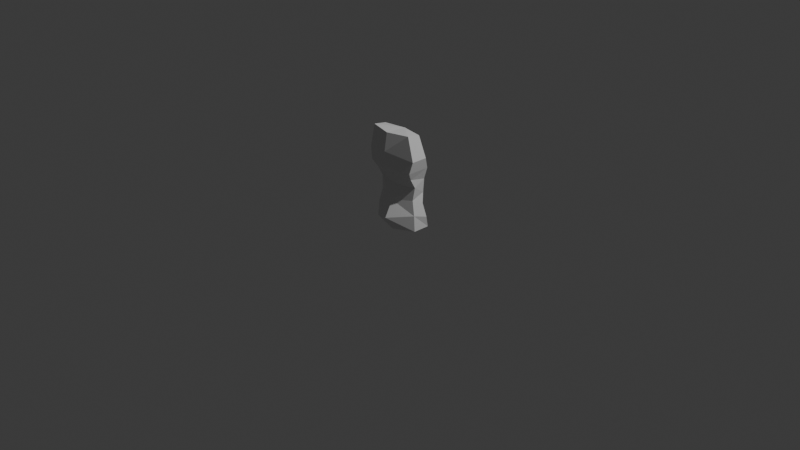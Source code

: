# Source: character.blend  (saved by Blender 4.4.30; exported with 4.5.12 LTS)
import bpy
from mathutils import Matrix  # noqa: F401  (used for matrix-valued properties, if any)

bpy.ops.wm.read_factory_settings(use_empty=True)
scene = bpy.context.scene
scene.name = 'Scene'

# ---- collections
col_collection = bpy.data.collections.new('Collection'); scene.collection.children.link(col_collection)
col_export = bpy.data.collections.new('Export'); scene.collection.children.link(col_export)

# ---- materials (node trees are filled in below, after node groups)
mat_material = bpy.data.materials.new('Material')
mat_material.alpha_threshold = 0.0
mat_material.roughness = 0.5
mat_material.line_color = (0.0, 0.0, 0.0, 1.0)

# ---- material node trees
mat_material.use_nodes = True; mat_material.node_tree.nodes.clear()
_N = mat_material.node_tree.nodes; _L = mat_material.node_tree.links
n0 = _N.new('ShaderNodeOutputMaterial'); n0.name = 'Material Output'; n0.location = (300, 300)
n1 = _N.new('ShaderNodeBsdfPrincipled'); n1.name = 'Principled BSDF'; n1.location = (10, 300)
n1.inputs[3].default_value = 1.45
_L.new(n1.outputs[0], n0.inputs[0])
n0.is_active_output = True

# ---- world
world_world = bpy.data.worlds.new('World'); scene.world = world_world
world_world.use_nodes = True; world_world.node_tree.nodes.clear()
_N = world_world.node_tree.nodes; _L = world_world.node_tree.links
n0 = _N.new('ShaderNodeOutputWorld'); n0.name = 'World Output'; n0.location = (300, 300)
n1 = _N.new('ShaderNodeBackground'); n1.name = 'Background'; n1.location = (10, 300)
n1.inputs[0].default_value = (0.05088, 0.05088, 0.05088, 1.0)
_L.new(n1.outputs[0], n0.inputs[0])
n0.is_active_output = True
world_world.color = (0.05088, 0.05088, 0.05088)
world_world.sun_shadow_jitter_overblur = 0.0

# ---- cameras
cam_camera = bpy.data.cameras.new('Camera')
cam_camera.clip_end = 100.0
cam_camera.ortho_scale = 7.314

# ---- lights
light_light = bpy.data.lights.new('Light', 'POINT')
light_light.energy = 1000.0
light_light.shadow_soft_size = 0.1

# ---- meshes
me_cube = bpy.data.meshes.new('Cube')
me_cube.from_pydata([(-0.5363, 0.08536, 2.172), (-0.5436, 0.208, 0.5151), (-0.5363, -0.2404, 2.227), (-0.4909, -0.05024, 0.6328), (0.0, 0.497, 0.2071), (0.0, -0.3682, 2.212), (0.0, -0.2225, 0.5547), (0.0, 0.1719, 2.175), (-0.5296, -0.02087, 0.9456), (-0.598, -0.2632, 1.368), (-0.6737, -0.2294, 1.656), (-0.672, 0.1638, 1.656), (-0.5948, 0.2895, 1.368), (-0.488, 0.2742, 0.7468), (0.0, 0.5799, 1.759), (0.0, 0.5814, 1.406), (0.0, 0.5646, 0.7224), (0.0, -0.4387, 1.782), (0.0, -0.3942, 1.403), (0.0, -0.1322, 0.9045), (-0.6051, 0.3176, -0.08058), (-0.6039, -0.09398, -0.08211), (0.0, 0.4533, -0.184), (0.0, -0.2066, -0.1773), (0.0, 0.4631, -0.04689), (-0.6278, 0.2483, 0.1915), (-0.575, -0.08418, 0.2907), (0.0, -0.4278, 0.1664), (-0.5288, -0.1485, 1.176), (-0.5074, 0.2823, 1.082), (0.0, 0.5734, 1.083), (0.0, -0.2702, 1.167)], [], [(7, 0, 2, 5), (17, 5, 2, 10), (10, 2, 0, 11), (11, 0, 7, 14), (25, 24, 22, 20), (1, 13, 16, 4), (29, 12, 15, 30), (12, 11, 14, 15), (3, 8, 13, 1), (28, 9, 12, 29), (9, 10, 11, 12), (6, 19, 8, 3), (31, 18, 9, 28), (18, 17, 10, 9), (20, 22, 23, 21), (27, 26, 21, 23), (26, 25, 20, 21), (3, 1, 25, 26), (6, 3, 26, 27), (1, 4, 24, 25), (19, 31, 28, 8), (8, 28, 29, 13), (13, 29, 30, 16)])
_uv = me_cube.uv_layers.new(name='UVMap')
_uv.uv.foreach_set('vector', [0.75, 0.5, 0.875, 0.5, 0.875, 0.75, 0.75, 0.75, 0.5555, 0.875, 0.625, 0.875, 0.625, 1.0, 0.5555, 1.0, 0.5555, 0.0, 0.625, 0.0, 0.625, 0.25, 0.5555, 0.25, 0.5555, 0.25, 0.625, 0.25, 0.625, 0.375, 0.5555, 0.375, 0.375, 0.25, 0.375, 0.375, 0.375, 0.375, 0.375, 0.25, 0.375, 0.25, 0.4305, 0.25, 0.4305, 0.375, 0.375, 0.375, 0.4634, 0.25, 0.493, 0.25, 0.493, 0.375, 0.4634, 0.375, 0.493, 0.25, 0.5555, 0.25, 0.5555, 0.375, 0.493, 0.375, 0.375, 0.0, 0.4305, 0.0, 0.4305, 0.25, 0.375, 0.25, 0.4634, 0.0, 0.493, 0.0, 0.493, 0.25, 0.4634, 0.25, 0.493, 0.0, 0.5555, 0.0, 0.5555, 0.25, 0.493, 0.25, 0.375, 0.875, 0.4305, 0.875, 0.4305, 1.0, 0.375, 1.0, 0.4634, 0.875, 0.493, 0.875, 0.493, 1.0, 0.4634, 1.0, 0.493, 0.875, 0.5555, 0.875, 0.5555, 1.0, 0.493, 1.0, 0.125, 0.5, 0.25, 0.5, 0.25, 0.75, 0.125, 0.75, 0.375, 0.875, 0.375, 1.0, 0.375, 1.0, 0.375, 0.875, 0.375, 0.0, 0.375, 0.25, 0.375, 0.25, 0.375, 0.0, 0.375, 0.0, 0.375, 0.25, 0.375, 0.25, 0.375, 0.0, 0.375, 0.875, 0.375, 1.0, 0.375, 1.0, 0.375, 0.875, 0.375, 0.25, 0.375, 0.375, 0.375, 0.375, 0.375, 0.25, 0.4305, 0.875, 0.4634, 0.875, 0.4634, 1.0, 0.4305, 1.0, 0.4305, 0.0, 0.4634, 0.0, 0.4634, 0.25, 0.4305, 0.25, 0.4305, 0.25, 0.4634, 0.25, 0.4634, 0.375, 0.4305, 0.375])
me_cube.materials.append(mat_material)
me_cube.use_mirror_vertex_groups = False
me_cube.update()

# ---- objects
ob_character = bpy.data.objects.new('Character', me_cube)
ob_light = bpy.data.objects.new('Light', light_light)
ob_camera = bpy.data.objects.new('Camera', cam_camera)
ob_empty = bpy.data.objects.new('Empty', None)
ob_empty_001 = bpy.data.objects.new('Empty.001', None)

# ---- transforms, parenting, visibility, modifiers, constraints
ob_character.location = (0.0, 0.0, 0.0)
ob_character.scale = (0.4449, 0.4449, 0.4449)
ob_character.lock_rotations_4d = False
ob_character.empty_display_type = 'ARROWS'
ob_character.lineart.crease_threshold = 0.0
_m = ob_character.modifiers.new('Mirror', 'MIRROR')
_m.use_clip = True
ob_light.location = (4.076, 1.005, 5.904)
ob_light.rotation_euler = (0.6503, 0.05522, 1.866)
ob_light.lock_rotations_4d = False
ob_light.empty_display_type = 'ARROWS'
ob_light.color = (0.0, 0.0, 0.0, 0.0)
ob_light.lineart.crease_threshold = 0.0
ob_camera.location = (7.359, -6.926, 4.958)
ob_camera.rotation_euler = (1.109, 0.0, 0.8149)
ob_camera.lock_rotations_4d = False
ob_camera.empty_display_type = 'ARROWS'
ob_camera.color = (0.0, 0.0, 0.0, 0.0)
ob_camera.display_type = 'WIRE'
ob_camera.lineart.crease_threshold = 0.0
ob_empty.location = (-1.476, -6.424, 0.0655)
ob_empty.rotation_euler = (1.571, 0.0, 3.142)
ob_empty.empty_display_type = 'IMAGE'
ob_empty.empty_display_size = 5.0
ob_empty.use_empty_image_alpha = True
ob_empty.color = (1.0, 1.0, 1.0, 0.25)
ob_empty_001.location = (6.571, -0.1184, 0.05297)
ob_empty_001.rotation_euler = (1.571, 0.0, 4.712)
ob_empty_001.empty_display_type = 'IMAGE'
ob_empty_001.empty_display_size = 5.0
ob_empty_001.use_empty_image_alpha = True
ob_empty_001.color = (1.0, 1.0, 1.0, 0.25)

# ---- collection membership
col_collection.objects.link(ob_character)
col_collection.objects.link(ob_light)
col_collection.objects.link(ob_camera)
col_collection.objects.link(ob_empty)
col_collection.objects.link(ob_empty_001)

# ---- scene / render settings (as saved in the file)
scene.camera = ob_camera
scene.frame_start = 1; scene.frame_end = 250; scene.frame_set(1)
scene.render.engine = 'BLENDER_EEVEE_NEXT'
bpy.context.view_layer.update()

